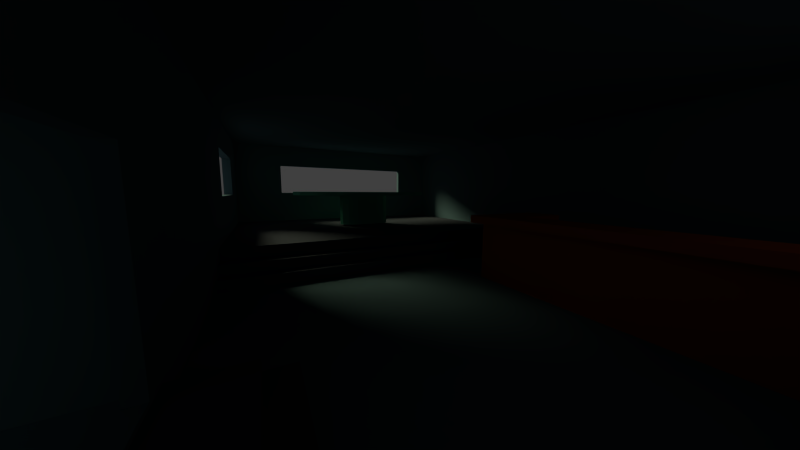 # Source: InnerCafe.blend  (saved by Blender 2.76.0; exported with 4.5.12 LTS)
import bpy
from mathutils import Matrix  # noqa: F401  (used for matrix-valued properties, if any)

bpy.ops.wm.read_factory_settings(use_empty=True)
scene = bpy.context.scene
scene.name = 'Scene'

# ---- collections
col_collection_1 = bpy.data.collections.new('Collection 1'); scene.collection.children.link(col_collection_1)

# ---- materials (node trees are filled in below, after node groups)
mat_bartablematerial = bpy.data.materials.new('BarTableMaterial')
mat_bartablematerial.alpha_threshold = 0.0
mat_bartablematerial.use_transparent_shadow = False
mat_bartablematerial.diffuse_color = (0.8, 0.1398, 0.03653, 1.0)
mat_bartablematerial.roughness = 0.5
mat_tablematerial = bpy.data.materials.new('TableMaterial')
mat_tablematerial.alpha_threshold = 0.0
mat_tablematerial.use_transparent_shadow = False
mat_tablematerial.diffuse_color = (0.1912, 0.8, 0.5661, 1.0)
mat_tablematerial.roughness = 0.5
mat_stairmaterial = bpy.data.materials.new('StairMaterial')
mat_stairmaterial.alpha_threshold = 0.0
mat_stairmaterial.use_transparent_shadow = False
mat_stairmaterial.diffuse_color = (0.103, 0.1143, 0.1523, 1.0)
mat_stairmaterial.roughness = 0.5
mat_wallsmaterial = bpy.data.materials.new('WallsMaterial')
mat_wallsmaterial.alpha_threshold = 0.0
mat_wallsmaterial.use_transparent_shadow = False
mat_wallsmaterial.diffuse_color = (0.1516, 0.2524, 0.3108, 1.0)
mat_wallsmaterial.roughness = 0.5

# ---- material node trees

# ---- world
world_world = bpy.data.worlds.new('World'); scene.world = world_world
world_world.color = (0.05088, 0.05088, 0.05088)
world_world.use_sun_shadow = False
world_world.sun_shadow_jitter_overblur = 0.0
world_world.cycles.sampling_method = 'MANUAL'
world_world.cycles.sample_map_resolution = 256

# ---- cameras
cam_camera_001 = bpy.data.cameras.new('Camera.001')
cam_camera_001.clip_end = 100.0
cam_camera_001.lens = 10.54
cam_camera_001.sensor_width = 32.0
cam_camera_001.sensor_height = 18.0
cam_camera_001.display_size = 2.0
cam_camera_001.dof.focus_distance = 0.0
cam_camera_001.dof.aperture_fstop = 128.0
cam_camera_001.dof.aperture_blades = 6

# ---- lights
light_sun = bpy.data.lights.new('Sun', 'SUN')
light_sun.color = (1.0, 0.9771, 0.5674)
light_sun.transmission_factor = 0.0
light_sun.angle = 0.3948
light_sun.energy = 2.0
light_sun.shadow_buffer_clip_start = 0.5
light_sun.shadow_soft_size = 0.2
light_sun.shadow_cascade_max_distance = 1000.0
light_sun.cycles.use_multiple_importance_sampling = False

# ---- meshes
me_plane_005 = bpy.data.meshes.new('Plane.005')
me_plane_005.from_pydata([(-0.8444, -0.6263, 2.33), (0.9469, -0.6165, 2.33), (-0.5739, 0.6063, 2.33), (0.9469, 0.6166, 2.33), (-0.8442, 2.417, 2.33), (-0.5729, 2.417, 2.33), (-0.8444, -0.6263, 2.088), (0.9469, -0.6165, 2.088), (-0.5739, 0.6063, 2.088), (0.9469, 0.6166, 2.088), (-0.8442, 2.417, 2.088), (-0.5729, 2.417, 2.088), (-0.7767, -0.3216, 2.088), (0.9463, -0.3259, 2.088), (-0.778, 2.417, 2.088), (-0.7767, -0.3216, 0.1502), (0.9463, -0.326, 0.1502), (-0.778, 2.417, 0.1501), (-0.7179, -0.05188, 2.088), (0.9463, -0.04912, 2.088), (-0.7169, 2.419, 2.088), (-0.7179, -0.05192, 0.1478), (0.9463, -0.04917, 0.1478), (-0.7169, 2.419, 0.1477)], [], [(0, 1, 3, 2), (0, 2, 5, 4), (6, 8, 9, 7), (6, 10, 11, 8), (2, 8, 11, 5), (3, 9, 8, 2), (0, 6, 7, 1), (4, 10, 6, 0), (5, 11, 10, 4), (1, 7, 9, 3), (10, 14, 12, 6), (6, 12, 13, 7), (14, 17, 15, 12), (12, 15, 16, 13), (8, 18, 20, 11), (9, 19, 18, 8), (18, 21, 23, 20), (19, 22, 21, 18), (13, 16, 22, 19), (17, 14, 20, 23)])
me_plane_005.materials.append(mat_bartablematerial)
me_plane_005.use_remesh_preserve_volume = False
me_plane_005.use_remesh_preserve_attributes = False
me_plane_005.use_mirror_vertex_groups = False
me_plane_005.update()
me_plane_003 = bpy.data.meshes.new('Plane.003')
me_plane_003.from_pydata([(0.002606, 1.565e-05, 1.081), (0.4714, 1.388e-05, 1.081), (0.00261, 1.103, 1.081), (-0.4661, 1.741e-05, 1.081), (0.002602, -1.103, 1.081), (0.4401, -1.029, 1.081), (0.4401, 1.029, 1.081), (-0.4349, 1.029, 1.081), (-0.4349, -1.029, 1.081), (-0.3724, -2.058, 1.081), (0.002598, -2.205, 1.081), (0.3776, -2.058, 1.081), (0.8776, -0.8822, 1.081), (0.9057, 1.224e-05, 1.081), (0.8776, 0.8822, 1.081), (0.3776, 2.058, 1.081), (0.002615, 2.205, 1.081), (-0.3724, 2.058, 1.081), (-0.8724, 0.8822, 1.081), (-0.9004, 1.905e-05, 1.081), (-0.8724, -0.8822, 1.081), (0.6901, -1.617, 1.081), (0.6901, 1.617, 1.081), (-0.6849, -1.617, 1.081), (-0.6849, 1.617, 1.081), (-0.3724, -2.058, 0.9766), (0.002598, -2.205, 0.9766), (0.3776, -2.058, 0.9766), (0.8776, -0.8822, 0.9766), (0.9057, 1.073e-05, 0.9766), (0.8776, 0.8822, 0.9765), (0.3776, 2.058, 0.9765), (0.002615, 2.205, 0.9765), (-0.3724, 2.058, 0.9765), (-0.8724, 0.8822, 0.9765), (-0.9004, 1.754e-05, 0.9766), (-0.8724, -0.8822, 0.9766), (0.6901, -1.617, 0.9766), (0.6901, 1.617, 0.9765), (-0.6849, -1.617, 0.9766), (-0.6849, 1.617, 0.9765), (-0.1345, -0.7527, 0.9766), (0.002603, -0.8065, 0.9766), (0.1397, -0.7528, 0.9766), (0.3226, -0.3226, 0.9766), (0.3328, 1.289e-05, 0.9766), (0.3226, 0.3226, 0.9766), (0.1397, 0.7528, 0.9766), (0.002609, 0.8065, 0.9766), (-0.1345, 0.7528, 0.9766), (-0.3174, 0.3226, 0.9766), (-0.3276, 1.538e-05, 0.9766), (-0.3174, -0.3226, 0.9766), (0.254, -0.5914, 0.9766), (0.254, 0.5915, 0.9766), (-0.2488, -0.5914, 0.9766), (-0.2488, 0.5915, 0.9766), (-0.1345, -0.7528, 0.03881), (0.002603, -0.8065, 0.03881), (0.1397, -0.7528, 0.03881), (0.3226, -0.3226, 0.0388), (0.3328, -6.934e-07, 0.0388), (0.3226, 0.3226, 0.03879), (0.1397, 0.7528, 0.03879), (0.002609, 0.8065, 0.03879), (-0.1345, 0.7528, 0.03879), (-0.3174, 0.3226, 0.03879), (-0.3276, 1.797e-06, 0.0388), (-0.3174, -0.3226, 0.0388), (0.254, -0.5915, 0.03881), (0.254, 0.5915, 0.03879), (-0.2488, -0.5915, 0.03881), (-0.2488, 0.5915, 0.03879)], [], [(0, 4, 5, 1), (1, 5, 12, 13), (4, 10, 11, 5), (5, 11, 21, 12), (0, 1, 6, 2), (2, 6, 15, 16), (1, 13, 14, 6), (6, 14, 22, 15), (0, 2, 7, 3), (3, 7, 18, 19), (2, 16, 17, 7), (7, 17, 24, 18), (0, 3, 8, 4), (4, 8, 9, 10), (3, 19, 20, 8), (8, 20, 23, 9), (19, 18, 34, 35), (14, 13, 29, 30), (20, 19, 35, 36), (22, 14, 30, 38), (9, 23, 39, 25), (23, 20, 36, 39), (15, 22, 38, 31), (10, 9, 25, 26), (16, 15, 31, 32), (11, 10, 26, 27), (17, 16, 32, 33), (21, 11, 27, 37), (24, 17, 33, 40), (12, 21, 37, 28), (18, 24, 40, 34), (13, 12, 28, 29), (34, 40, 56, 50), (29, 28, 44, 45), (35, 34, 50, 51), (30, 29, 45, 46), (36, 35, 51, 52), (38, 30, 46, 54), (25, 39, 55, 41), (39, 36, 52, 55), (31, 38, 54, 47), (26, 25, 41, 42), (32, 31, 47, 48), (27, 26, 42, 43), (33, 32, 48, 49), (37, 27, 43, 53), (40, 33, 49, 56), (28, 37, 53, 44), (43, 42, 58, 59), (49, 48, 64, 65), (53, 43, 59, 69), (56, 49, 65, 72), (44, 53, 69, 60), (50, 56, 72, 66), (45, 44, 60, 61), (51, 50, 66, 67), (46, 45, 61, 62), (52, 51, 67, 68), (54, 46, 62, 70), (41, 55, 71, 57), (55, 52, 68, 71), (47, 54, 70, 63), (42, 41, 57, 58), (48, 47, 63, 64)])
me_plane_003.materials.append(mat_tablematerial)
me_plane_003.use_remesh_preserve_volume = False
me_plane_003.use_remesh_preserve_attributes = False
me_plane_003.use_mirror_vertex_groups = False
me_plane_003.update()
me_plane_002 = bpy.data.meshes.new('Plane.002')
me_plane_002.from_pydata([(-2.232, 0.2781, -1.561), (-2.232, 0.2781, 0.3162), (2.221, 0.2781, -1.561), (2.221, 0.2781, 0.3162), (-2.232, 0.1255, 0.3162), (2.221, 0.1255, 0.3162), (-2.232, 0.1255, 1.164), (2.221, 0.1255, 1.164), (-2.232, -0.01679, 1.164), (2.221, -0.01679, 1.164), (2.221, -0.0213, -1.561), (-2.232, -0.01886, -1.561)], [], [(0, 1, 3, 2), (3, 1, 4, 5), (5, 4, 6, 7), (7, 6, 8, 9), (0, 11, 8, 6, 4, 1), (3, 5, 7, 9, 10, 2)])
me_plane_002.materials.append(mat_stairmaterial)
me_plane_002.use_remesh_preserve_volume = False
me_plane_002.use_remesh_preserve_attributes = False
me_plane_002.use_mirror_vertex_groups = False
me_plane_002.update()
me_plane = bpy.data.meshes.new('Plane')
me_plane.from_pydata([(-1.049, -1.0, 1.755), (11.5, -1.0, 1.755), (-1.049, 0.9949, 1.755), (11.5, 0.9949, 1.755), (11.5, -1.0, 1.117), (11.5, 0.9949, 1.116), (12.34, -1.0, 1.117), (12.34, 0.9949, 1.116), (12.34, -1.0, 0.5719), (12.34, 0.9949, 0.5715), (13.04, -1.0, 0.5719), (13.04, 0.9949, 0.5715), (13.04, -1.0, -0.0032), (13.04, 0.9949, -0.003626)], [], [(0, 1, 3, 2), (3, 1, 4, 5), (5, 4, 6, 7), (7, 6, 8, 9), (9, 8, 10, 11), (11, 10, 12, 13)])
me_plane.materials.append(mat_stairmaterial)
me_plane.use_remesh_preserve_volume = False
me_plane.use_remesh_preserve_attributes = False
me_plane.use_mirror_vertex_groups = False
me_plane.update()
me_plane_000 = bpy.data.meshes.new('Plane.000')
me_plane_000.from_pydata([(1.406, 0.09971, -3.384), (1.406, 1.496, -3.384), (1.407, 0.09951, 3.561), (1.407, 1.495, 3.562), (-1.707, 0.09971, -3.384), (-1.707, 1.496, -3.384), (-1.707, 0.09951, 3.562), (-1.707, 1.495, 3.562), (-1.479, -2.592, -3.98), (-1.329, 1.217, -3.384), (-1.707, 1.201, 2.395), (-1.707, 0.8049, 2.394), (-1.707, 0.805, -2.065), (1.407, 1.2, 2.4), (1.406, 1.21, -2.077), (1.406, 0.808, -2.077), (1.407, 0.8078, 2.4), (-1.707, 1.21, -2.065), (-1.329, 0.7827, -3.384), (-0.6852, 0.7827, -3.384), (-0.6852, 1.22, -3.384), (0.9153, 0.2181, -3.384), (0.5939, 0.2186, -3.384), (0.5915, 0.9641, -3.384), (0.9153, 0.9641, -3.384), (0.9153, 0.2181, -3.527), (0.5939, 0.2186, -3.527), (0.5915, 0.9641, -3.527), (0.9153, 0.9641, -3.527), (1.017, 0.1534, -3.527), (0.493, 0.1541, -3.527), (0.4891, 1.127, -3.527), (1.017, 1.127, -3.527), (1.017, 0.1534, -6.629), (0.493, 0.1541, -6.629), (0.4891, 1.127, -6.629), (1.017, 1.127, -6.629), (1.432, 1.2, 2.4), (1.432, 1.21, -2.077), (1.432, 0.808, -2.077), (1.432, 0.8078, 2.4), (1.432, 1.551, 3.688), (1.432, 1.577, -3.597), (1.432, 0.09414, -3.597), (1.432, 0.09383, 3.688), (-1.748, 1.201, 2.395), (-1.748, 0.8049, 2.394), (-1.748, 0.805, -2.065), (-1.748, 1.21, -2.065), (-1.748, 1.607, 3.825), (-1.748, 0.0699, 3.824), (-1.748, 0.07011, -3.495), (-1.748, 1.623, -3.495), (-1.329, 1.217, -3.583), (-1.329, 0.7827, -3.583), (-0.6852, 0.7827, -3.583), (-0.6852, 1.22, -3.583), (1.056, 0.08106, -6.629), (0.4543, 0.08185, -6.629), (0.4497, 1.199, -6.629), (1.056, 1.199, -6.629), (1.056, 0.08106, -3.664), (0.4543, 0.08184, -3.664), (0.4497, 1.199, -3.664), (1.056, 1.199, -3.664)], [], [(4, 19, 18, 9, 5), (3, 2, 6, 7), (5, 9, 20, 19, 23, 24, 21, 0, 1), (0, 4, 6, 2), (5, 1, 3, 7), (6, 4, 5, 12, 11, 10, 7), (1, 15, 14, 13, 3), (0, 2, 3, 13, 16, 15, 1), (7, 10, 17, 12, 5), (19, 4, 0, 21, 22, 23), (21, 24, 28, 25), (22, 21, 25, 26), (24, 23, 27, 28), (23, 22, 26, 27), (25, 28, 32, 29), (27, 26, 30, 31), (28, 27, 31, 32), (26, 25, 29, 30), (32, 31, 35, 36), (30, 29, 33, 34), (29, 32, 36, 33), (31, 30, 34, 35), (16, 13, 37, 40), (14, 15, 39, 38), (15, 16, 40, 39), (13, 14, 38, 37), (40, 37, 41, 44), (38, 39, 43, 42), (39, 40, 44, 43), (37, 38, 42, 41), (11, 12, 47, 46), (12, 17, 48, 47), (10, 11, 46, 45), (17, 10, 45, 48), (47, 48, 52, 51), (46, 47, 51, 50), (48, 45, 49, 52), (45, 46, 50, 49), (41, 49, 50, 44), (42, 52, 49, 41), (44, 50, 51, 43), (9, 18, 54, 53), (19, 20, 56, 55), (18, 19, 55, 54), (20, 9, 53, 56), (52, 53, 54, 51), (42, 64, 63, 56, 53, 52), (36, 35, 59, 60), (34, 33, 57, 58), (33, 36, 60, 57), (35, 34, 58, 59), (60, 59, 63, 64), (58, 57, 61, 62), (57, 60, 64, 61), (59, 58, 62, 63), (54, 55, 56, 63, 62, 51), (42, 43, 61, 64), (43, 51, 62, 61)])
_uv = me_plane_000.uv_layers.new(name='UVMap')
_uv.uv.foreach_set('vector', [0.0, 0.0, 0.0, 0.0, 0.0, 0.0, 0.0, 0.0, 0.0, 0.0, 0.0, 0.0, 0.0, 0.0, 0.0, 0.0, 0.0, 0.0, 0.0, 0.0, 0.0, 0.0, 0.0, 0.0, 0.0, 0.0, 0.0, 0.0, 0.0, 0.0, 0.0, 0.0, 0.0, 0.0, 0.0, 0.0, 0.0, 0.0, 0.0, 0.0, 0.0, 0.0, 0.0, 0.0, 0.0, 0.0, 0.0, 0.0, 0.0, 0.0, 0.0, 0.0, 0.0, 0.0, 0.0, 0.0, 0.0, 0.0, 0.0, 0.0, 0.0, 0.0, 0.0, 0.0, 0.0, 0.0, 0.0, 0.0, 0.0, 0.0, 0.0, 0.0, 0.0, 0.0, 0.0, 0.0, 0.0, 0.0, 0.0, 0.0, 0.0, 0.0, 0.0, 0.0, 0.0, 0.0, 0.0, 0.0, 0.0, 0.0, 0.0, 0.0, 0.0, 0.0, 0.0, 0.0, 0.0, 0.0, 0.0, 0.0, 0.0, 0.0, 0.0, 0.0, 0.0, 0.0, 0.0, 0.0, 0.0, 0.0, 0.0, 0.0, 0.0, 0.0, 0.0, 0.0, 0.0, 0.0, 0.0, 0.0, 0.0, 0.0, 0.0, 0.0, 0.0, 0.0, 0.0, 0.0, 0.0, 0.0, 0.0, 0.0, 0.0, 0.0, 0.0, 0.0, 0.0, 0.0, 0.0, 0.0, 0.0, 0.0, 0.0, 0.0, 0.0, 0.0, 0.0, 0.0, 0.0, 0.0, 0.0, 0.0, 0.0, 0.0, 0.0, 0.0, 0.0, 0.0, 0.0, 0.0, 0.0, 0.0, 0.0, 0.0, 0.0, 0.0, 0.0, 0.0, 0.0, 0.0, 0.0, 0.0, 0.0, 0.0, 0.0, 0.0, 0.0, 0.0, 0.0, 0.0, 0.0, 0.0, 0.0, 0.0, 0.0, 0.0, 0.0, 0.0, 0.0, 0.0, 0.0, 0.0, 0.0, 0.0, 0.0, 0.0, 0.0, 0.0, 0.0, 0.0, 0.0, 0.0, 0.0, 0.0, 0.0, 0.0, 0.0, 0.0, 0.0, 0.0, 0.0, 0.0, 0.0, 0.0, 0.0, 0.0, 0.0, 0.0, 0.0, 0.0, 0.0, 0.0, 0.0, 0.0, 0.0, 0.0, 0.0, 0.0, 0.0, 0.0, 0.0, 0.0, 0.0, 0.0, 0.0, 0.0, 0.0, 0.0, 0.0, 0.0, 0.0, 0.0, 0.0, 0.0, 0.0, 0.0, 0.0, 0.0, 0.0, 0.0, 0.0, 0.0, 0.0, 0.0, 0.0, 0.0, 0.0, 0.0, 0.0, 0.0, 0.0, 0.0, 0.0, 0.0, 0.0, 0.0, 0.0, 0.0, 0.0, 0.0, 0.0, 0.0, 0.0, 0.0, 0.0, 0.0, 0.0, 0.0, 0.0, 0.0, 0.0, 0.0, 0.0, 0.0, 0.0, 0.0, 0.0, 0.0, 0.0, 0.0, 0.0, 0.0, 0.0, 0.0, 0.0, 0.0, 0.0, 0.0, 0.0, 0.0, 0.0, 0.0, 0.0, 0.0, 0.0, 0.0, 0.0, 0.0, 0.0, 0.0, 0.0, 0.0, 0.0, 0.0, 0.0, 0.0, 0.0, 0.0, 0.0, 0.0, 0.0, 0.0, 0.0, 0.0, 0.0, 0.0, 0.0, 0.0, 0.0, 0.0, 0.0, 0.0, 0.0, 0.0, 0.0, 0.0, 0.0, 0.0, 0.0, 0.0, 0.0, 0.0, 0.0, 0.0, 0.0, 0.0, 0.0, 0.0, 0.0, 0.0, 0.0, 0.0, 0.0, 0.0, 0.0, 0.0, 0.0, 0.0, 0.0, 0.0, 0.0, 0.0, 0.0, 0.0, 0.0, 0.0, 0.0, 0.0, 0.0, 0.0, 0.0, 0.0, 0.0, 0.0, 0.0, 0.0, 0.0, 0.0, 0.0, 0.0, 0.0, 0.0, 0.0, 0.0, 0.0, 0.0, 0.0, 0.0, 0.0, 0.0, 0.0, 0.0, 0.0, 0.0, 0.0, 0.0, 0.0, 0.0, 0.0, 0.0, 0.0, 0.0, 0.0, 0.0, 0.0, 0.0, 0.0, 0.0, 0.0, 0.0, 0.0, 0.0, 0.0, 0.0, 0.0, 0.0, 0.0, 0.0, 0.0, 0.0, 0.0, 0.0, 0.0, 0.0, 0.0, 0.0, 0.0, 0.0, 0.0, 0.0, 0.0, 0.0, 0.0, 0.0, 0.0, 0.0, 0.0, 0.0, 0.0, 0.0, 0.0, 0.0, 0.0, 0.0, 0.0, 0.0, 0.0, 0.0, 0.0, 0.0, 0.0, 0.0, 0.0, 0.0, 0.0, 0.0, 0.0, 0.0, 0.0, 0.0, 0.0, 0.0, 0.0, 0.0, 0.0, 0.0, 0.0, 0.0, 0.0, 0.0, 0.0, 0.0, 0.0, 0.0, 0.0, 0.0, 0.0, 0.0, 0.0, 0.0, 0.0, 0.0, 0.0, 0.0, 0.0, 0.0, 0.0, 0.0, 0.0, 0.0, 0.0, 0.0, 0.0, 0.0, 0.0, 0.0, 0.0, 0.0, 0.0, 0.0, 0.0, 0.0, 0.0, 0.0])
me_plane_000.materials.append(mat_wallsmaterial)
me_plane_000.use_remesh_preserve_volume = False
me_plane_000.use_remesh_preserve_attributes = False
me_plane_000.use_mirror_vertex_groups = False
me_plane_000.update()

# ---- objects
ob_camera = bpy.data.objects.new('Camera', cam_camera_001)
ob_sun = bpy.data.objects.new('Sun', light_sun)
ob_bartable = bpy.data.objects.new('BarTable', me_plane_005)
ob_table = bpy.data.objects.new('Table', me_plane_003)
ob_smallstair = bpy.data.objects.new('SmallStair', me_plane_002)
ob_bigstair = bpy.data.objects.new('BigStair', me_plane)
ob_walls = bpy.data.objects.new('Walls', me_plane_000)

# ---- transforms, parenting, visibility, modifiers, constraints
ob_camera.location = (14.05, -8.164, 5.248)
ob_camera.rotation_euler = (-1.697, -3.136, -2.05)
ob_camera.lineart.crease_threshold = 0.0
ob_sun.location = (-32.71, -23.5, 17.69)
ob_sun.rotation_euler = (3.142, -2.095, -2.483)
ob_sun.lineart.crease_threshold = 0.0
ob_bartable.location = (9.142, 2.817, 0.3598)
ob_bartable.scale = (7.084, 1.559, 1.559)
ob_bartable.lineart.crease_threshold = 0.0
ob_table.location = (-7.815, -0.3423, 2.39)
ob_table.scale = (2.594, 2.594, 2.594)
ob_table.lineart.crease_threshold = 0.0
ob_smallstair.location = (9.564, -8.707, 0.652)
ob_smallstair.rotation_euler = (1.571, -0.0, -3.142)
ob_smallstair.scale = (1.0, 2.232, 1.0)
ob_smallstair.lineart.crease_threshold = 0.0
ob_bigstair.location = (-12.86, -0.406, 0.6353)
ob_bigstair.scale = (1.0, 9.837, 1.0)
ob_bigstair.lineart.crease_threshold = 0.0
ob_walls.location = (2.354, -0.6516, -3.529e-05)
ob_walls.rotation_euler = (1.571, -0.0, -3.142)
ob_walls.scale = (-9.534, 6.299, 2.824)
ob_walls.show_transparent = True
ob_walls.lineart.crease_threshold = 0.0

# ---- collection membership
col_collection_1.objects.link(ob_camera)
col_collection_1.objects.link(ob_sun)
col_collection_1.objects.link(ob_bartable)
col_collection_1.objects.link(ob_table)
col_collection_1.objects.link(ob_smallstair)
col_collection_1.objects.link(ob_bigstair)
col_collection_1.objects.link(ob_walls)

# ---- scene / render settings (as saved in the file)
scene.camera = ob_camera
scene.frame_start = 1; scene.frame_end = 250; scene.frame_set(0)
scene.render.engine = 'BLENDER_EEVEE_NEXT'
scene.render.resolution_percentage = 50
scene.render.dither_intensity = 0.0
scene.cycles.use_denoising = False
scene.cycles.samples = 10
scene.cycles.sampling_pattern = 'TABULATED_SOBOL'
scene.cycles.light_sampling_threshold = 0.0
scene.cycles.use_adaptive_sampling = False
scene.cycles.use_light_tree = False
scene.cycles.blur_glossy = 0.0
scene.cycles.pixel_filter_type = 'GAUSSIAN'
scene.cycles.sample_clamp_indirect = 0.0
scene.view_settings.view_transform = 'Standard'
bpy.context.view_layer.update()
